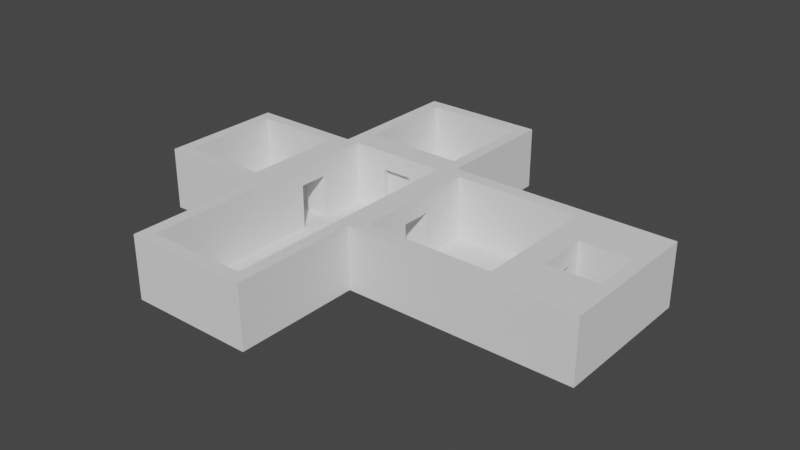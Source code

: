 # Source: level4.blend  (saved by Blender 3.6.11; exported with 4.5.12 LTS)
import bpy
from mathutils import Matrix  # noqa: F401  (used for matrix-valued properties, if any)

bpy.ops.wm.read_factory_settings(use_empty=True)
scene = bpy.context.scene
scene.name = 'Scene'

# ---- collections
col_collection = bpy.data.collections.new('Collection'); scene.collection.children.link(col_collection)
col_elevator_001 = bpy.data.collections.new('elevator.001'); scene.collection.children.link(col_elevator_001)
col_button = bpy.data.collections.new('Button'); scene.collection.children.link(col_button)
col_turnstile = bpy.data.collections.new('turnstile'); scene.collection.children.link(col_turnstile)
col_elevator_002 = bpy.data.collections.new('elevator.002'); scene.collection.children.link(col_elevator_002)
col_button_001 = bpy.data.collections.new('Button.001'); scene.collection.children.link(col_button_001)

# ---- world
world_world = bpy.data.worlds.new('World'); scene.world = world_world
world_world.use_nodes = True; world_world.node_tree.nodes.clear()
_N = world_world.node_tree.nodes; _L = world_world.node_tree.links
n0 = _N.new('ShaderNodeOutputWorld'); n0.name = 'World Output'; n0.location = (300, 300)
n1 = _N.new('ShaderNodeBackground'); n1.name = 'Background'; n1.location = (10, 300)
n1.inputs[0].default_value = (0.05088, 0.05088, 0.05088, 1.0)
_L.new(n1.outputs[0], n0.inputs[0])
n0.is_active_output = True
world_world.color = (0.05088, 0.05088, 0.05088)
world_world.use_sun_shadow = False
world_world.sun_shadow_jitter_overblur = 0.0

# ---- meshes
me_cube_009 = bpy.data.meshes.new('Cube.009')
me_cube_009.from_pydata([(-1.316, -0.5, 0.0), (-1.316, -0.5, 4.0), (-1.316, 0.5, 0.0), (-1.316, 0.5, 4.0), (1.316, -0.5, 0.0), (1.316, -0.5, 4.0), (1.316, 0.5, 0.0), (1.316, 0.5, 4.0)], [], [(0, 1, 3, 2), (2, 3, 7, 6), (6, 7, 5, 4), (4, 5, 1, 0), (2, 6, 4, 0), (7, 3, 1, 5)])
_uv = me_cube_009.uv_layers.new(name='UVMap')
_uv.uv.foreach_set('vector', [0.375, 0.0, 0.625, 0.0, 0.625, 0.25, 0.375, 0.25, 0.375, 0.25, 0.625, 0.25, 0.625, 0.5, 0.375, 0.5, 0.375, 0.5, 0.625, 0.5, 0.625, 0.75, 0.375, 0.75, 0.375, 0.75, 0.625, 0.75, 0.625, 1.0, 0.375, 1.0, 0.125, 0.5, 0.375, 0.5, 0.375, 0.75, 0.125, 0.75, 0.625, 0.5, 0.875, 0.5, 0.875, 0.75, 0.625, 0.75])
me_cube_009.update()
me_plane = bpy.data.meshes.new('Plane')
me_plane.from_pydata([(-4.0, -10.0, 0.0), (4.0, -10.0, 0.0), (-4.0, 10.0, 0.0), (4.0, 10.0, 0.0), (-4.0, 0.0, 0.0), (4.0, 0.0, 0.0), (16.0, 10.0, 0.0), (16.0, 0.0, 0.0), (-13.0, 10.0, 0.0), (-13.0, 0.0, 0.0), (22.0, 10.0, 0.0), (22.0, 0.0, 0.0), (-4.0, 20.0, 0.0), (4.0, 20.0, 0.0)], [], [(4, 5, 3, 2), (0, 1, 5, 4), (3, 5, 7, 6), (4, 2, 8, 9), (6, 7, 11, 10), (2, 3, 13, 12)])
_uv = me_plane.uv_layers.new(name='UVMap')
_uv.uv.foreach_set('vector', [0.0, 0.5, 1.0, 0.5, 1.0, 1.0, 0.0, 1.0, 0.0, 0.0, 1.0, 0.0, 1.0, 0.5, 0.0, 0.5, 1.0, 1.0, 1.0, 0.5, 1.0, 0.5, 1.0, 1.0, 0.0, 0.5, 0.0, 1.0, 0.0, 1.0, 0.0, 0.5, 1.0, 1.0, 1.0, 0.5, 1.0, 0.5, 1.0, 1.0, 0.0, 1.0, 1.0, 1.0, 1.0, 1.0, 0.0, 1.0])
me_plane.update()
me_cube = bpy.data.meshes.new('Cube')
me_cube.from_pydata([(0.0, 0.0, 0.0), (0.0, 0.0, 5.0), (0.0, 10.0, 0.0), (0.0, 10.0, 5.0), (1.0, 0.0, 0.0), (1.0, 0.0, 5.0), (1.0, 10.0, 0.0), (1.0, 10.0, 5.0)], [], [(0, 1, 3, 2), (2, 3, 7, 6), (6, 7, 5, 4), (4, 5, 1, 0), (2, 6, 4, 0), (7, 3, 1, 5)])
_uv = me_cube.uv_layers.new(name='UVMap')
_uv.uv.foreach_set('vector', [0.375, 0.0, 0.625, 0.0, 0.625, 0.25, 0.375, 0.25, 0.375, 0.25, 0.625, 0.25, 0.625, 0.5, 0.375, 0.5, 0.375, 0.5, 0.625, 0.5, 0.625, 0.75, 0.375, 0.75, 0.375, 0.75, 0.625, 0.75, 0.625, 1.0, 0.375, 1.0, 0.125, 0.5, 0.375, 0.5, 0.375, 0.75, 0.125, 0.75, 0.625, 0.5, 0.875, 0.5, 0.875, 0.75, 0.625, 0.75])
me_cube.update()
me_cube_001 = bpy.data.meshes.new('Cube.001')
me_cube_001.from_pydata([(0.0, 0.0, 0.0), (0.0, 0.0, 5.0), (0.0, 10.0, 0.0), (0.0, 10.0, 5.0), (1.0, 0.0, 0.0), (1.0, 0.0, 5.0), (1.0, 10.0, 0.0), (1.0, 10.0, 5.0)], [], [(0, 1, 3, 2), (2, 3, 7, 6), (6, 7, 5, 4), (4, 5, 1, 0), (2, 6, 4, 0), (7, 3, 1, 5)])
_uv = me_cube_001.uv_layers.new(name='UVMap')
_uv.uv.foreach_set('vector', [0.375, 0.0, 0.625, 0.0, 0.625, 0.25, 0.375, 0.25, 0.375, 0.25, 0.625, 0.25, 0.625, 0.5, 0.375, 0.5, 0.375, 0.5, 0.625, 0.5, 0.625, 0.75, 0.375, 0.75, 0.375, 0.75, 0.625, 0.75, 0.625, 1.0, 0.375, 1.0, 0.125, 0.5, 0.375, 0.5, 0.375, 0.75, 0.125, 0.75, 0.625, 0.5, 0.875, 0.5, 0.875, 0.75, 0.625, 0.75])
me_cube_001.update()
me_cube_002 = bpy.data.meshes.new('Cube.002')
me_cube_002.from_pydata([(0.0, 0.0, 0.0), (0.0, 0.0, 5.0), (0.0, 10.0, 0.0), (0.0, 10.0, 5.0), (1.0, 0.0, 0.0), (1.0, 0.0, 5.0), (1.0, 10.0, 0.0), (1.0, 10.0, 5.0)], [], [(0, 1, 3, 2), (2, 3, 7, 6), (6, 7, 5, 4), (4, 5, 1, 0), (2, 6, 4, 0), (7, 3, 1, 5)])
_uv = me_cube_002.uv_layers.new(name='UVMap')
_uv.uv.foreach_set('vector', [0.375, 0.0, 0.625, 0.0, 0.625, 0.25, 0.375, 0.25, 0.375, 0.25, 0.625, 0.25, 0.625, 0.5, 0.375, 0.5, 0.375, 0.5, 0.625, 0.5, 0.625, 0.75, 0.375, 0.75, 0.375, 0.75, 0.625, 0.75, 0.625, 1.0, 0.375, 1.0, 0.125, 0.5, 0.375, 0.5, 0.375, 0.75, 0.125, 0.75, 0.625, 0.5, 0.875, 0.5, 0.875, 0.75, 0.625, 0.75])
me_cube_002.update()
me_cube_003 = bpy.data.meshes.new('Cube.003')
me_cube_003.from_pydata([(0.0, 0.0, 0.0), (0.0, 0.0, 5.0), (1.343e-06, 18.0, 0.0), (1.343e-06, 18.0, 5.0), (1.0, 0.0, 0.0), (1.0, 0.0, 5.0), (1.0, 18.0, 0.0), (1.0, 18.0, 5.0)], [], [(0, 1, 3, 2), (2, 3, 7, 6), (6, 7, 5, 4), (4, 5, 1, 0), (2, 6, 4, 0), (7, 3, 1, 5)])
_uv = me_cube_003.uv_layers.new(name='UVMap')
_uv.uv.foreach_set('vector', [0.375, 0.0, 0.625, 0.0, 0.625, 0.25, 0.375, 0.25, 0.375, 0.25, 0.625, 0.25, 0.625, 0.5, 0.375, 0.5, 0.375, 0.5, 0.625, 0.5, 0.625, 0.75, 0.375, 0.75, 0.375, 0.75, 0.625, 0.75, 0.625, 1.0, 0.375, 1.0, 0.125, 0.5, 0.375, 0.5, 0.375, 0.75, 0.125, 0.75, 0.625, 0.5, 0.875, 0.5, 0.875, 0.75, 0.625, 0.75])
me_cube_003.update()
me_cube_004 = bpy.data.meshes.new('Cube.004')
me_cube_004.from_pydata([(0.0, 0.0, 0.0), (0.0, 0.0, 5.0), (0.0, 10.0, 0.0), (0.0, 10.0, 5.0), (1.0, 0.0, 0.0), (1.0, 0.0, 5.0), (1.0, 10.0, 0.0), (1.0, 10.0, 5.0)], [], [(0, 1, 3, 2), (2, 3, 7, 6), (6, 7, 5, 4), (4, 5, 1, 0), (2, 6, 4, 0), (7, 3, 1, 5)])
_uv = me_cube_004.uv_layers.new(name='UVMap')
_uv.uv.foreach_set('vector', [0.375, 0.0, 0.625, 0.0, 0.625, 0.25, 0.375, 0.25, 0.375, 0.25, 0.625, 0.25, 0.625, 0.5, 0.375, 0.5, 0.375, 0.5, 0.625, 0.5, 0.625, 0.75, 0.375, 0.75, 0.375, 0.75, 0.625, 0.75, 0.625, 1.0, 0.375, 1.0, 0.125, 0.5, 0.375, 0.5, 0.375, 0.75, 0.125, 0.75, 0.625, 0.5, 0.875, 0.5, 0.875, 0.75, 0.625, 0.75])
me_cube_004.update()
me_cube_005 = bpy.data.meshes.new('Cube.005')
me_cube_005.from_pydata([(0.0, 0.0, 0.0), (0.0, 0.0, 5.0), (1.419e-06, 19.0, 0.0), (1.419e-06, 19.0, 5.0), (1.0, 0.0, 0.0), (1.0, 0.0, 5.0), (1.0, 19.0, 0.0), (1.0, 19.0, 5.0)], [], [(0, 1, 3, 2), (2, 3, 7, 6), (6, 7, 5, 4), (4, 5, 1, 0), (2, 6, 4, 0), (7, 3, 1, 5)])
_uv = me_cube_005.uv_layers.new(name='UVMap')
_uv.uv.foreach_set('vector', [0.375, 0.0, 0.625, 0.0, 0.625, 0.25, 0.375, 0.25, 0.375, 0.25, 0.625, 0.25, 0.625, 0.5, 0.375, 0.5, 0.375, 0.5, 0.625, 0.5, 0.625, 0.75, 0.375, 0.75, 0.375, 0.75, 0.625, 0.75, 0.625, 1.0, 0.375, 1.0, 0.125, 0.5, 0.375, 0.5, 0.375, 0.75, 0.125, 0.75, 0.625, 0.5, 0.875, 0.5, 0.875, 0.75, 0.625, 0.75])
me_cube_005.update()
me_cube_006 = bpy.data.meshes.new('Cube.006')
me_cube_006.from_pydata([(0.0, 0.0, 0.0), (0.0, 0.0, 5.0), (0.0, 10.0, 0.0), (0.0, 10.0, 5.0), (1.0, 0.0, 0.0), (1.0, 0.0, 5.0), (1.0, 10.0, 0.0), (1.0, 10.0, 5.0)], [], [(0, 1, 3, 2), (2, 3, 7, 6), (6, 7, 5, 4), (4, 5, 1, 0), (2, 6, 4, 0), (7, 3, 1, 5)])
_uv = me_cube_006.uv_layers.new(name='UVMap')
_uv.uv.foreach_set('vector', [0.375, 0.0, 0.625, 0.0, 0.625, 0.25, 0.375, 0.25, 0.375, 0.25, 0.625, 0.25, 0.625, 0.5, 0.375, 0.5, 0.375, 0.5, 0.625, 0.5, 0.625, 0.75, 0.375, 0.75, 0.375, 0.75, 0.625, 0.75, 0.625, 1.0, 0.375, 1.0, 0.125, 0.5, 0.375, 0.5, 0.375, 0.75, 0.125, 0.75, 0.625, 0.5, 0.875, 0.5, 0.875, 0.75, 0.625, 0.75])
me_cube_006.update()
me_cube_007 = bpy.data.meshes.new('Cube.007')
me_cube_007.from_pydata([(0.0, 0.0, 0.0), (0.0, 0.0, 5.0), (0.0, 10.0, 0.0), (0.0, 10.0, 5.0), (1.0, 0.0, 0.0), (1.0, 0.0, 5.0), (1.0, 10.0, 0.0), (1.0, 10.0, 5.0)], [], [(0, 1, 3, 2), (2, 3, 7, 6), (6, 7, 5, 4), (4, 5, 1, 0), (2, 6, 4, 0), (7, 3, 1, 5)])
_uv = me_cube_007.uv_layers.new(name='UVMap')
_uv.uv.foreach_set('vector', [0.375, 0.0, 0.625, 0.0, 0.625, 0.25, 0.375, 0.25, 0.375, 0.25, 0.625, 0.25, 0.625, 0.5, 0.375, 0.5, 0.375, 0.5, 0.625, 0.5, 0.625, 0.75, 0.375, 0.75, 0.375, 0.75, 0.625, 0.75, 0.625, 1.0, 0.375, 1.0, 0.125, 0.5, 0.375, 0.5, 0.375, 0.75, 0.125, 0.75, 0.625, 0.5, 0.875, 0.5, 0.875, 0.75, 0.625, 0.75])
me_cube_007.update()
me_cube_008 = bpy.data.meshes.new('Cube.008')
me_cube_008.from_pydata([(0.0, 0.0, 0.0), (0.0, 0.0, 5.0), (0.0, 8.0, 0.0), (0.0, 8.0, 5.0), (1.0, 0.0, 0.0), (1.0, 0.0, 5.0), (1.0, 8.0, 0.0), (1.0, 8.0, 5.0)], [], [(0, 1, 3, 2), (2, 3, 7, 6), (6, 7, 5, 4), (4, 5, 1, 0), (2, 6, 4, 0), (7, 3, 1, 5)])
_uv = me_cube_008.uv_layers.new(name='UVMap')
_uv.uv.foreach_set('vector', [0.375, 0.0, 0.625, 0.0, 0.625, 0.25, 0.375, 0.25, 0.375, 0.25, 0.625, 0.25, 0.625, 0.5, 0.375, 0.5, 0.375, 0.5, 0.625, 0.5, 0.625, 0.75, 0.375, 0.75, 0.375, 0.75, 0.625, 0.75, 0.625, 1.0, 0.375, 1.0, 0.125, 0.5, 0.375, 0.5, 0.375, 0.75, 0.125, 0.75, 0.625, 0.5, 0.875, 0.5, 0.875, 0.75, 0.625, 0.75])
me_cube_008.update()
me_cube_010 = bpy.data.meshes.new('Cube.010')
me_cube_010.from_pydata([(0.0, 0.0, 0.0), (0.0, 0.0, 5.0), (0.0, 2.0, 0.0), (0.0, 2.0, 5.0), (2.0, 0.0, 0.0), (2.0, 0.0, 5.0), (2.0, 2.0, 0.0), (2.0, 2.0, 5.0)], [], [(0, 1, 3, 2), (2, 3, 7, 6), (6, 7, 5, 4), (4, 5, 1, 0), (2, 6, 4, 0), (7, 3, 1, 5)])
_uv = me_cube_010.uv_layers.new(name='UVMap')
_uv.uv.foreach_set('vector', [0.375, 0.0, 0.625, 0.0, 0.625, 0.25, 0.375, 0.25, 0.375, 0.25, 0.625, 0.25, 0.625, 0.5, 0.375, 0.5, 0.375, 0.5, 0.625, 0.5, 0.625, 0.75, 0.375, 0.75, 0.375, 0.75, 0.625, 0.75, 0.625, 1.0, 0.375, 1.0, 0.125, 0.5, 0.375, 0.5, 0.375, 0.75, 0.125, 0.75, 0.625, 0.5, 0.875, 0.5, 0.875, 0.75, 0.625, 0.75])
me_cube_010.update()
me_cube_011 = bpy.data.meshes.new('Cube.011')
me_cube_011.from_pydata([(0.0, 0.0, 0.0), (0.0, 0.0, 5.0), (0.0, 2.0, 0.0), (0.0, 2.0, 5.0), (2.0, 0.0, 0.0), (2.0, 0.0, 5.0), (2.0, 2.0, 0.0), (2.0, 2.0, 5.0)], [], [(0, 1, 3, 2), (2, 3, 7, 6), (6, 7, 5, 4), (4, 5, 1, 0), (2, 6, 4, 0), (7, 3, 1, 5)])
_uv = me_cube_011.uv_layers.new(name='UVMap')
_uv.uv.foreach_set('vector', [0.375, 0.0, 0.625, 0.0, 0.625, 0.25, 0.375, 0.25, 0.375, 0.25, 0.625, 0.25, 0.625, 0.5, 0.375, 0.5, 0.375, 0.5, 0.625, 0.5, 0.625, 0.75, 0.375, 0.75, 0.375, 0.75, 0.625, 0.75, 0.625, 1.0, 0.375, 1.0, 0.125, 0.5, 0.375, 0.5, 0.375, 0.75, 0.125, 0.75, 0.625, 0.5, 0.875, 0.5, 0.875, 0.75, 0.625, 0.75])
me_cube_011.update()
me_cube_012 = bpy.data.meshes.new('Cube.012')
me_cube_012.from_pydata([(0.0, 0.0, 0.0), (0.0, 0.0, 3.5), (0.0, 0.8, 0.0), (0.0, 0.8, 3.5), (2.0, 0.0, 0.0), (2.0, 0.0, 3.5), (2.0, 0.8, 0.0), (2.0, 0.8, 3.5), (0.0, 0.0, 4.0), (0.0, 0.8, 4.0), (2.0, 0.8, 4.0), (2.0, 0.0, 4.0), (0.0, 3.2, 3.5), (2.0, 3.2, 3.5), (0.0, 3.2, 4.0), (2.0, 3.2, 4.0), (0.0, 4.0, 3.5), (2.0, 4.0, 3.5), (0.0, 4.0, 4.0), (2.0, 4.0, 4.0), (0.0, 3.2, 0.0), (2.0, 3.2, 0.0), (0.0, 4.0, 0.0), (2.0, 4.0, 0.0)], [], [(0, 1, 3, 2), (2, 3, 7, 6), (6, 7, 5, 4), (4, 5, 1, 0), (2, 6, 4, 0), (7, 3, 12, 13), (10, 9, 8, 11), (5, 7, 10, 11), (3, 1, 8, 9), (1, 5, 11, 8), (15, 13, 17, 19), (3, 9, 14, 12), (10, 7, 13, 15), (9, 10, 15, 14), (17, 16, 18, 19), (14, 15, 19, 18), (12, 14, 18, 16), (17, 13, 21, 23), (21, 20, 22, 23), (16, 17, 23, 22), (12, 16, 22, 20), (13, 12, 20, 21)])
_uv = me_cube_012.uv_layers.new(name='UVMap')
_uv.uv.foreach_set('vector', [0.375, 0.0, 0.625, 0.0, 0.625, 0.25, 0.375, 0.25, 0.375, 0.25, 0.625, 0.25, 0.625, 0.5, 0.375, 0.5, 0.375, 0.5, 0.625, 0.5, 0.625, 0.75, 0.375, 0.75, 0.375, 0.75, 0.625, 0.75, 0.625, 1.0, 0.375, 1.0, 0.125, 0.5, 0.375, 0.5, 0.375, 0.75, 0.125, 0.75, 0.625, 0.5, 0.625, 0.25, 0.625, 0.25, 0.625, 0.5, 0.625, 0.5, 0.875, 0.5, 0.875, 0.75, 0.625, 0.75, 0.625, 0.75, 0.625, 0.5, 0.625, 0.5, 0.625, 0.75, 0.625, 0.25, 0.625, 0.0, 0.625, 0.0, 0.625, 0.25, 0.625, 1.0, 0.625, 0.75, 0.625, 0.75, 0.625, 1.0, 0.625, 0.5, 0.625, 0.5, 0.625, 0.5, 0.625, 0.5, 0.625, 0.25, 0.625, 0.25, 0.625, 0.25, 0.625, 0.25, 0.625, 0.5, 0.625, 0.5, 0.625, 0.5, 0.625, 0.5, 0.875, 0.5, 0.625, 0.5, 0.625, 0.5, 0.875, 0.5, 0.625, 0.5, 0.625, 0.25, 0.625, 0.25, 0.625, 0.5, 0.875, 0.5, 0.625, 0.5, 0.625, 0.5, 0.875, 0.5, 0.625, 0.25, 0.625, 0.25, 0.625, 0.25, 0.625, 0.25, 0.625, 0.5, 0.625, 0.5, 0.625, 0.5, 0.625, 0.5, 0.625, 0.5, 0.625, 0.25, 0.625, 0.25, 0.625, 0.5, 0.625, 0.25, 0.625, 0.5, 0.625, 0.5, 0.625, 0.25, 0.625, 0.25, 0.625, 0.25, 0.625, 0.25, 0.625, 0.25, 0.625, 0.5, 0.625, 0.25, 0.625, 0.25, 0.625, 0.5])
me_cube_012.update()
me_cube_013 = bpy.data.meshes.new('Cube.013')
me_cube_013.from_pydata([(0.0, 0.0, 0.0), (0.0, 0.0, 1.0), (0.0, 4.0, 0.0), (0.0, 4.0, 1.0), (2.0, 0.0, 0.0), (2.0, 0.0, 1.0), (2.0, 4.0, 0.0), (2.0, 4.0, 1.0)], [], [(0, 1, 3, 2), (2, 3, 7, 6), (6, 7, 5, 4), (4, 5, 1, 0), (2, 6, 4, 0), (7, 3, 1, 5)])
_uv = me_cube_013.uv_layers.new(name='UVMap')
_uv.uv.foreach_set('vector', [0.375, 0.0, 0.625, 0.0, 0.625, 0.25, 0.375, 0.25, 0.375, 0.25, 0.625, 0.25, 0.625, 0.5, 0.375, 0.5, 0.375, 0.5, 0.625, 0.5, 0.625, 0.75, 0.375, 0.75, 0.375, 0.75, 0.625, 0.75, 0.625, 1.0, 0.375, 1.0, 0.125, 0.5, 0.375, 0.5, 0.375, 0.75, 0.125, 0.75, 0.625, 0.5, 0.875, 0.5, 0.875, 0.75, 0.625, 0.75])
me_cube_013.update()
me_cube_014 = bpy.data.meshes.new('Cube.014')
me_cube_014.from_pydata([(0.0, 0.0, 0.0), (0.0, 0.0, 3.5), (0.0, 0.8, 0.0), (0.0, 0.8, 3.5), (2.0, 0.0, 0.0), (2.0, 0.0, 3.5), (2.0, 0.8, 0.0), (2.0, 0.8, 3.5), (0.0, 0.0, 4.0), (0.0, 0.8, 4.0), (2.0, 0.8, 4.0), (2.0, 0.0, 4.0), (0.0, 3.2, 3.5), (2.0, 3.2, 3.5), (0.0, 3.2, 4.0), (2.0, 3.2, 4.0), (0.0, 4.0, 3.5), (2.0, 4.0, 3.5), (0.0, 4.0, 4.0), (2.0, 4.0, 4.0), (0.0, 3.2, 0.0), (2.0, 3.2, 0.0), (0.0, 4.0, 0.0), (2.0, 4.0, 0.0)], [], [(0, 1, 3, 2), (2, 3, 7, 6), (6, 7, 5, 4), (4, 5, 1, 0), (2, 6, 4, 0), (7, 3, 12, 13), (10, 9, 8, 11), (5, 7, 10, 11), (3, 1, 8, 9), (1, 5, 11, 8), (15, 13, 17, 19), (3, 9, 14, 12), (10, 7, 13, 15), (9, 10, 15, 14), (17, 16, 18, 19), (14, 15, 19, 18), (12, 14, 18, 16), (17, 13, 21, 23), (21, 20, 22, 23), (16, 17, 23, 22), (12, 16, 22, 20), (13, 12, 20, 21)])
_uv = me_cube_014.uv_layers.new(name='UVMap')
_uv.uv.foreach_set('vector', [0.375, 0.0, 0.625, 0.0, 0.625, 0.25, 0.375, 0.25, 0.375, 0.25, 0.625, 0.25, 0.625, 0.5, 0.375, 0.5, 0.375, 0.5, 0.625, 0.5, 0.625, 0.75, 0.375, 0.75, 0.375, 0.75, 0.625, 0.75, 0.625, 1.0, 0.375, 1.0, 0.125, 0.5, 0.375, 0.5, 0.375, 0.75, 0.125, 0.75, 0.625, 0.5, 0.625, 0.25, 0.625, 0.25, 0.625, 0.5, 0.625, 0.5, 0.875, 0.5, 0.875, 0.75, 0.625, 0.75, 0.625, 0.75, 0.625, 0.5, 0.625, 0.5, 0.625, 0.75, 0.625, 0.25, 0.625, 0.0, 0.625, 0.0, 0.625, 0.25, 0.625, 1.0, 0.625, 0.75, 0.625, 0.75, 0.625, 1.0, 0.625, 0.5, 0.625, 0.5, 0.625, 0.5, 0.625, 0.5, 0.625, 0.25, 0.625, 0.25, 0.625, 0.25, 0.625, 0.25, 0.625, 0.5, 0.625, 0.5, 0.625, 0.5, 0.625, 0.5, 0.875, 0.5, 0.625, 0.5, 0.625, 0.5, 0.875, 0.5, 0.625, 0.5, 0.625, 0.25, 0.625, 0.25, 0.625, 0.5, 0.875, 0.5, 0.625, 0.5, 0.625, 0.5, 0.875, 0.5, 0.625, 0.25, 0.625, 0.25, 0.625, 0.25, 0.625, 0.25, 0.625, 0.5, 0.625, 0.5, 0.625, 0.5, 0.625, 0.5, 0.625, 0.5, 0.625, 0.25, 0.625, 0.25, 0.625, 0.5, 0.625, 0.25, 0.625, 0.5, 0.625, 0.5, 0.625, 0.25, 0.625, 0.25, 0.625, 0.25, 0.625, 0.25, 0.625, 0.25, 0.625, 0.5, 0.625, 0.25, 0.625, 0.25, 0.625, 0.5])
me_cube_014.update()
me_cube_015 = bpy.data.meshes.new('Cube.015')
me_cube_015.from_pydata([(0.0, -1.0, 0.0), (0.0, -1.0, 5.0), (0.0, 2.0, 0.0), (0.0, 2.0, 5.0), (2.0, -1.0, 0.0), (2.0, -1.0, 5.0), (2.0, 2.0, 0.0), (2.0, 2.0, 5.0)], [], [(0, 1, 3, 2), (2, 3, 7, 6), (6, 7, 5, 4), (4, 5, 1, 0), (2, 6, 4, 0), (7, 3, 1, 5)])
_uv = me_cube_015.uv_layers.new(name='UVMap')
_uv.uv.foreach_set('vector', [0.375, 0.0, 0.625, 0.0, 0.625, 0.25, 0.375, 0.25, 0.375, 0.25, 0.625, 0.25, 0.625, 0.5, 0.375, 0.5, 0.375, 0.5, 0.625, 0.5, 0.625, 0.75, 0.375, 0.75, 0.375, 0.75, 0.625, 0.75, 0.625, 1.0, 0.375, 1.0, 0.125, 0.5, 0.375, 0.5, 0.375, 0.75, 0.125, 0.75, 0.625, 0.5, 0.875, 0.5, 0.875, 0.75, 0.625, 0.75])
me_cube_015.update()
me_cube_016 = bpy.data.meshes.new('Cube.016')
me_cube_016.from_pydata([(0.0, 0.0, 0.0), (0.0, 0.0, 5.0), (0.0, 3.0, 0.0), (0.0, 3.0, 5.0), (2.0, 0.0, 0.0), (2.0, 0.0, 5.0), (2.0, 3.0, 0.0), (2.0, 3.0, 5.0)], [], [(0, 1, 3, 2), (2, 3, 7, 6), (6, 7, 5, 4), (4, 5, 1, 0), (2, 6, 4, 0), (7, 3, 1, 5)])
_uv = me_cube_016.uv_layers.new(name='UVMap')
_uv.uv.foreach_set('vector', [0.375, 0.0, 0.625, 0.0, 0.625, 0.25, 0.375, 0.25, 0.375, 0.25, 0.625, 0.25, 0.625, 0.5, 0.375, 0.5, 0.375, 0.5, 0.625, 0.5, 0.625, 0.75, 0.375, 0.75, 0.375, 0.75, 0.625, 0.75, 0.625, 1.0, 0.375, 1.0, 0.125, 0.5, 0.375, 0.5, 0.375, 0.75, 0.125, 0.75, 0.625, 0.5, 0.875, 0.5, 0.875, 0.75, 0.625, 0.75])
me_cube_016.update()
me_cube_017 = bpy.data.meshes.new('Cube.017')
me_cube_017.from_pydata([(0.0, 0.0, 0.0), (0.0, 0.0, 1.0), (0.0, 4.0, 0.0), (0.0, 4.0, 1.0), (2.0, 0.0, 0.0), (2.0, 0.0, 1.0), (2.0, 4.0, 0.0), (2.0, 4.0, 1.0)], [], [(0, 1, 3, 2), (2, 3, 7, 6), (6, 7, 5, 4), (4, 5, 1, 0), (2, 6, 4, 0), (7, 3, 1, 5)])
_uv = me_cube_017.uv_layers.new(name='UVMap')
_uv.uv.foreach_set('vector', [0.375, 0.0, 0.625, 0.0, 0.625, 0.25, 0.375, 0.25, 0.375, 0.25, 0.625, 0.25, 0.625, 0.5, 0.375, 0.5, 0.375, 0.5, 0.625, 0.5, 0.625, 0.75, 0.375, 0.75, 0.375, 0.75, 0.625, 0.75, 0.625, 1.0, 0.375, 1.0, 0.125, 0.5, 0.375, 0.5, 0.375, 0.75, 0.125, 0.75, 0.625, 0.5, 0.875, 0.5, 0.875, 0.75, 0.625, 0.75])
me_cube_017.update()
me_cube_018 = bpy.data.meshes.new('Cube.018')
me_cube_018.from_pydata([(0.0, -1.0, 0.0), (0.0, -1.0, 5.0), (0.0, 2.0, 0.0), (0.0, 2.0, 5.0), (2.0, -1.0, 0.0), (2.0, -1.0, 5.0), (2.0, 2.0, 0.0), (2.0, 2.0, 5.0)], [], [(0, 1, 3, 2), (2, 3, 7, 6), (6, 7, 5, 4), (4, 5, 1, 0), (2, 6, 4, 0), (7, 3, 1, 5)])
_uv = me_cube_018.uv_layers.new(name='UVMap')
_uv.uv.foreach_set('vector', [0.375, 0.0, 0.625, 0.0, 0.625, 0.25, 0.375, 0.25, 0.375, 0.25, 0.625, 0.25, 0.625, 0.5, 0.375, 0.5, 0.375, 0.5, 0.625, 0.5, 0.625, 0.75, 0.375, 0.75, 0.375, 0.75, 0.625, 0.75, 0.625, 1.0, 0.375, 1.0, 0.125, 0.5, 0.375, 0.5, 0.375, 0.75, 0.125, 0.75, 0.625, 0.5, 0.875, 0.5, 0.875, 0.75, 0.625, 0.75])
me_cube_018.update()
me_cube_019 = bpy.data.meshes.new('Cube.019')
me_cube_019.from_pydata([(0.0, 0.0, 0.0), (0.0, 0.0, 5.0), (0.0, 3.0, 0.0), (0.0, 3.0, 5.0), (2.0, 0.0, 0.0), (2.0, 0.0, 5.0), (2.0, 3.0, 0.0), (2.0, 3.0, 5.0)], [], [(0, 1, 3, 2), (2, 3, 7, 6), (6, 7, 5, 4), (4, 5, 1, 0), (2, 6, 4, 0), (7, 3, 1, 5)])
_uv = me_cube_019.uv_layers.new(name='UVMap')
_uv.uv.foreach_set('vector', [0.375, 0.0, 0.625, 0.0, 0.625, 0.25, 0.375, 0.25, 0.375, 0.25, 0.625, 0.25, 0.625, 0.5, 0.375, 0.5, 0.375, 0.5, 0.625, 0.5, 0.625, 0.75, 0.375, 0.75, 0.375, 0.75, 0.625, 0.75, 0.625, 1.0, 0.375, 1.0, 0.125, 0.5, 0.375, 0.5, 0.375, 0.75, 0.125, 0.75, 0.625, 0.5, 0.875, 0.5, 0.875, 0.75, 0.625, 0.75])
me_cube_019.update()
me_cube_020 = bpy.data.meshes.new('Cube.020')
me_cube_020.from_pydata([(0.0, 0.0, 0.0), (0.0, 0.0, 3.5), (0.0, 0.8, 0.0), (0.0, 0.8, 3.5), (2.0, 0.0, 0.0), (2.0, 0.0, 3.5), (2.0, 0.8, 0.0), (2.0, 0.8, 3.5), (0.0, 0.0, 4.0), (0.0, 0.8, 4.0), (2.0, 0.8, 4.0), (2.0, 0.0, 4.0), (0.0, 3.2, 3.5), (2.0, 3.2, 3.5), (0.0, 3.2, 4.0), (2.0, 3.2, 4.0), (0.0, 4.0, 3.5), (2.0, 4.0, 3.5), (0.0, 4.0, 4.0), (2.0, 4.0, 4.0), (0.0, 3.2, 0.0), (2.0, 3.2, 0.0), (0.0, 4.0, 0.0), (2.0, 4.0, 0.0)], [], [(0, 1, 3, 2), (2, 3, 7, 6), (6, 7, 5, 4), (4, 5, 1, 0), (2, 6, 4, 0), (7, 3, 12, 13), (10, 9, 8, 11), (5, 7, 10, 11), (3, 1, 8, 9), (1, 5, 11, 8), (15, 13, 17, 19), (3, 9, 14, 12), (10, 7, 13, 15), (9, 10, 15, 14), (17, 16, 18, 19), (14, 15, 19, 18), (12, 14, 18, 16), (17, 13, 21, 23), (21, 20, 22, 23), (16, 17, 23, 22), (12, 16, 22, 20), (13, 12, 20, 21)])
_uv = me_cube_020.uv_layers.new(name='UVMap')
_uv.uv.foreach_set('vector', [0.375, 0.0, 0.625, 0.0, 0.625, 0.25, 0.375, 0.25, 0.375, 0.25, 0.625, 0.25, 0.625, 0.5, 0.375, 0.5, 0.375, 0.5, 0.625, 0.5, 0.625, 0.75, 0.375, 0.75, 0.375, 0.75, 0.625, 0.75, 0.625, 1.0, 0.375, 1.0, 0.125, 0.5, 0.375, 0.5, 0.375, 0.75, 0.125, 0.75, 0.625, 0.5, 0.625, 0.25, 0.625, 0.25, 0.625, 0.5, 0.625, 0.5, 0.875, 0.5, 0.875, 0.75, 0.625, 0.75, 0.625, 0.75, 0.625, 0.5, 0.625, 0.5, 0.625, 0.75, 0.625, 0.25, 0.625, 0.0, 0.625, 0.0, 0.625, 0.25, 0.625, 1.0, 0.625, 0.75, 0.625, 0.75, 0.625, 1.0, 0.625, 0.5, 0.625, 0.5, 0.625, 0.5, 0.625, 0.5, 0.625, 0.25, 0.625, 0.25, 0.625, 0.25, 0.625, 0.25, 0.625, 0.5, 0.625, 0.5, 0.625, 0.5, 0.625, 0.5, 0.875, 0.5, 0.625, 0.5, 0.625, 0.5, 0.875, 0.5, 0.625, 0.5, 0.625, 0.25, 0.625, 0.25, 0.625, 0.5, 0.875, 0.5, 0.625, 0.5, 0.625, 0.5, 0.875, 0.5, 0.625, 0.25, 0.625, 0.25, 0.625, 0.25, 0.625, 0.25, 0.625, 0.5, 0.625, 0.5, 0.625, 0.5, 0.625, 0.5, 0.625, 0.5, 0.625, 0.25, 0.625, 0.25, 0.625, 0.5, 0.625, 0.25, 0.625, 0.5, 0.625, 0.5, 0.625, 0.25, 0.625, 0.25, 0.625, 0.25, 0.625, 0.25, 0.625, 0.25, 0.625, 0.5, 0.625, 0.25, 0.625, 0.25, 0.625, 0.5])
me_cube_020.update()
me_cube_021 = bpy.data.meshes.new('Cube.021')
me_cube_021.from_pydata([(0.0, 0.0, 0.0), (0.0, 0.0, 1.0), (0.0, 4.0, 0.0), (0.0, 4.0, 1.0), (2.0, 0.0, 0.0), (2.0, 0.0, 1.0), (2.0, 4.0, 0.0), (2.0, 4.0, 1.0)], [], [(0, 1, 3, 2), (2, 3, 7, 6), (6, 7, 5, 4), (4, 5, 1, 0), (2, 6, 4, 0), (7, 3, 1, 5)])
_uv = me_cube_021.uv_layers.new(name='UVMap')
_uv.uv.foreach_set('vector', [0.375, 0.0, 0.625, 0.0, 0.625, 0.25, 0.375, 0.25, 0.375, 0.25, 0.625, 0.25, 0.625, 0.5, 0.375, 0.5, 0.375, 0.5, 0.625, 0.5, 0.625, 0.75, 0.375, 0.75, 0.375, 0.75, 0.625, 0.75, 0.625, 1.0, 0.375, 1.0, 0.125, 0.5, 0.375, 0.5, 0.375, 0.75, 0.125, 0.75, 0.625, 0.5, 0.875, 0.5, 0.875, 0.75, 0.625, 0.75])
me_cube_021.update()
me_cube_022 = bpy.data.meshes.new('Cube.022')
me_cube_022.from_pydata([(0.0, -1.0, 0.0), (0.0, -1.0, 5.0), (0.0, 2.0, 0.0), (0.0, 2.0, 5.0), (4.0, -1.0, 0.0), (4.0, -1.0, 5.0), (4.0, 2.0, 0.0), (4.0, 2.0, 5.0)], [], [(0, 1, 3, 2), (2, 3, 7, 6), (6, 7, 5, 4), (4, 5, 1, 0), (2, 6, 4, 0), (7, 3, 1, 5)])
_uv = me_cube_022.uv_layers.new(name='UVMap')
_uv.uv.foreach_set('vector', [0.375, 0.0, 0.625, 0.0, 0.625, 0.25, 0.375, 0.25, 0.375, 0.25, 0.625, 0.25, 0.625, 0.5, 0.375, 0.5, 0.375, 0.5, 0.625, 0.5, 0.625, 0.75, 0.375, 0.75, 0.375, 0.75, 0.625, 0.75, 0.625, 1.0, 0.375, 1.0, 0.125, 0.5, 0.375, 0.5, 0.375, 0.75, 0.125, 0.75, 0.625, 0.5, 0.875, 0.5, 0.875, 0.75, 0.625, 0.75])
me_cube_022.update()
me_cube_023 = bpy.data.meshes.new('Cube.023')
me_cube_023.from_pydata([(0.0, 0.0, 0.0), (0.0, 0.0, 5.0), (0.0, 3.0, 0.0), (0.0, 3.0, 5.0), (4.0, 0.0, 0.0), (4.0, 0.0, 5.0), (4.0, 3.0, 0.0), (4.0, 3.0, 5.0)], [], [(0, 1, 3, 2), (2, 3, 7, 6), (6, 7, 5, 4), (4, 5, 1, 0), (2, 6, 4, 0), (7, 3, 1, 5)])
_uv = me_cube_023.uv_layers.new(name='UVMap')
_uv.uv.foreach_set('vector', [0.375, 0.0, 0.625, 0.0, 0.625, 0.25, 0.375, 0.25, 0.375, 0.25, 0.625, 0.25, 0.625, 0.5, 0.375, 0.5, 0.375, 0.5, 0.625, 0.5, 0.625, 0.75, 0.375, 0.75, 0.375, 0.75, 0.625, 0.75, 0.625, 1.0, 0.375, 1.0, 0.125, 0.5, 0.375, 0.5, 0.375, 0.75, 0.125, 0.75, 0.625, 0.5, 0.875, 0.5, 0.875, 0.75, 0.625, 0.75])
me_cube_023.update()
me_cube_024 = bpy.data.meshes.new('Cube.024')
me_cube_024.from_pydata([(0.0, 0.0, 0.0), (0.0, 0.0, 5.0), (0.0, 10.0, 0.0), (0.0, 10.0, 5.0), (1.0, 0.0, 0.0), (1.0, 0.0, 5.0), (1.0, 10.0, 0.0), (1.0, 10.0, 5.0)], [], [(0, 1, 3, 2), (2, 3, 7, 6), (6, 7, 5, 4), (4, 5, 1, 0), (2, 6, 4, 0), (7, 3, 1, 5)])
_uv = me_cube_024.uv_layers.new(name='UVMap')
_uv.uv.foreach_set('vector', [0.375, 0.0, 0.625, 0.0, 0.625, 0.25, 0.375, 0.25, 0.375, 0.25, 0.625, 0.25, 0.625, 0.5, 0.375, 0.5, 0.375, 0.5, 0.625, 0.5, 0.625, 0.75, 0.375, 0.75, 0.375, 0.75, 0.625, 0.75, 0.625, 1.0, 0.375, 1.0, 0.125, 0.5, 0.375, 0.5, 0.375, 0.75, 0.125, 0.75, 0.625, 0.5, 0.875, 0.5, 0.875, 0.75, 0.625, 0.75])
me_cube_024.update()
me_cube_025 = bpy.data.meshes.new('Cube.025')
me_cube_025.from_pydata([(0.0, 0.0, 0.0), (0.0, 0.0, 5.0), (0.0, 9.0, 0.0), (0.0, 9.0, 5.0), (1.0, 0.0, 0.0), (1.0, 0.0, 5.0), (1.0, 9.0, 0.0), (1.0, 9.0, 5.0)], [], [(0, 1, 3, 2), (2, 3, 7, 6), (6, 7, 5, 4), (4, 5, 1, 0), (2, 6, 4, 0), (7, 3, 1, 5)])
_uv = me_cube_025.uv_layers.new(name='UVMap')
_uv.uv.foreach_set('vector', [0.375, 0.0, 0.625, 0.0, 0.625, 0.25, 0.375, 0.25, 0.375, 0.25, 0.625, 0.25, 0.625, 0.5, 0.375, 0.5, 0.375, 0.5, 0.625, 0.5, 0.625, 0.75, 0.375, 0.75, 0.375, 0.75, 0.625, 0.75, 0.625, 1.0, 0.375, 1.0, 0.125, 0.5, 0.375, 0.5, 0.375, 0.75, 0.125, 0.75, 0.625, 0.5, 0.875, 0.5, 0.875, 0.75, 0.625, 0.75])
me_cube_025.update()
me_cube_026 = bpy.data.meshes.new('Cube.026')
me_cube_026.from_pydata([(0.0, 0.0, 0.0), (0.0, 0.0, 5.0), (0.0, 10.0, 0.0), (0.0, 10.0, 5.0), (1.0, 0.0, 0.0), (1.0, 0.0, 5.0), (1.0, 10.0, 0.0), (1.0, 10.0, 5.0)], [], [(0, 1, 3, 2), (2, 3, 7, 6), (6, 7, 5, 4), (4, 5, 1, 0), (2, 6, 4, 0), (7, 3, 1, 5)])
_uv = me_cube_026.uv_layers.new(name='UVMap')
_uv.uv.foreach_set('vector', [0.375, 0.0, 0.625, 0.0, 0.625, 0.25, 0.375, 0.25, 0.375, 0.25, 0.625, 0.25, 0.625, 0.5, 0.375, 0.5, 0.375, 0.5, 0.625, 0.5, 0.625, 0.75, 0.375, 0.75, 0.375, 0.75, 0.625, 0.75, 0.625, 1.0, 0.375, 1.0, 0.125, 0.5, 0.375, 0.5, 0.375, 0.75, 0.125, 0.75, 0.625, 0.5, 0.875, 0.5, 0.875, 0.75, 0.625, 0.75])
me_cube_026.update()
me_cube_027 = bpy.data.meshes.new('Cube.027')
me_cube_027.from_pydata([(0.0, 0.0, 0.0), (0.0, 0.0, 5.0), (0.0, 2.0, 0.0), (0.0, 2.0, 5.0), (2.0, 0.0, 0.0), (2.0, 0.0, 5.0), (2.0, 2.0, 0.0), (2.0, 2.0, 5.0)], [], [(0, 1, 3, 2), (2, 3, 7, 6), (6, 7, 5, 4), (4, 5, 1, 0), (2, 6, 4, 0), (7, 3, 1, 5)])
_uv = me_cube_027.uv_layers.new(name='UVMap')
_uv.uv.foreach_set('vector', [0.375, 0.0, 0.625, 0.0, 0.625, 0.25, 0.375, 0.25, 0.375, 0.25, 0.625, 0.25, 0.625, 0.5, 0.375, 0.5, 0.375, 0.5, 0.625, 0.5, 0.625, 0.75, 0.375, 0.75, 0.375, 0.75, 0.625, 0.75, 0.625, 1.0, 0.375, 1.0, 0.125, 0.5, 0.375, 0.5, 0.375, 0.75, 0.125, 0.75, 0.625, 0.5, 0.875, 0.5, 0.875, 0.75, 0.625, 0.75])
me_cube_027.update()
me_cube_028 = bpy.data.meshes.new('Cube.028')
me_cube_028.from_pydata([(0.0, 0.0, 0.0), (0.0, 0.0, 5.0), (0.0, 2.0, 0.0), (0.0, 2.0, 5.0), (2.0, 0.0, 0.0), (2.0, 0.0, 5.0), (2.0, 2.0, 0.0), (2.0, 2.0, 5.0)], [], [(0, 1, 3, 2), (2, 3, 7, 6), (6, 7, 5, 4), (4, 5, 1, 0), (2, 6, 4, 0), (7, 3, 1, 5)])
_uv = me_cube_028.uv_layers.new(name='UVMap')
_uv.uv.foreach_set('vector', [0.375, 0.0, 0.625, 0.0, 0.625, 0.25, 0.375, 0.25, 0.375, 0.25, 0.625, 0.25, 0.625, 0.5, 0.375, 0.5, 0.375, 0.5, 0.625, 0.5, 0.625, 0.75, 0.375, 0.75, 0.375, 0.75, 0.625, 0.75, 0.625, 1.0, 0.375, 1.0, 0.125, 0.5, 0.375, 0.5, 0.375, 0.75, 0.125, 0.75, 0.625, 0.5, 0.875, 0.5, 0.875, 0.75, 0.625, 0.75])
me_cube_028.update()
me_cube_029 = bpy.data.meshes.new('Cube.029')
me_cube_029.from_pydata([(0.0, 0.0, 0.0), (0.0, 0.0, 3.5), (0.0, 0.8, 0.0), (0.0, 0.8, 3.5), (2.0, 0.0, 0.0), (2.0, 0.0, 3.5), (2.0, 0.8, 0.0), (2.0, 0.8, 3.5), (0.0, 0.0, 4.0), (0.0, 0.8, 4.0), (2.0, 0.8, 4.0), (2.0, 0.0, 4.0), (0.0, 3.2, 3.5), (2.0, 3.2, 3.5), (0.0, 3.2, 4.0), (2.0, 3.2, 4.0), (0.0, 4.0, 3.5), (2.0, 4.0, 3.5), (0.0, 4.0, 4.0), (2.0, 4.0, 4.0), (0.0, 3.2, 0.0), (2.0, 3.2, 0.0), (0.0, 4.0, 0.0), (2.0, 4.0, 0.0)], [], [(0, 1, 3, 2), (2, 3, 7, 6), (6, 7, 5, 4), (4, 5, 1, 0), (2, 6, 4, 0), (7, 3, 12, 13), (10, 9, 8, 11), (5, 7, 10, 11), (3, 1, 8, 9), (1, 5, 11, 8), (15, 13, 17, 19), (3, 9, 14, 12), (10, 7, 13, 15), (9, 10, 15, 14), (17, 16, 18, 19), (14, 15, 19, 18), (12, 14, 18, 16), (17, 13, 21, 23), (21, 20, 22, 23), (16, 17, 23, 22), (12, 16, 22, 20), (13, 12, 20, 21)])
_uv = me_cube_029.uv_layers.new(name='UVMap')
_uv.uv.foreach_set('vector', [0.375, 0.0, 0.625, 0.0, 0.625, 0.25, 0.375, 0.25, 0.375, 0.25, 0.625, 0.25, 0.625, 0.5, 0.375, 0.5, 0.375, 0.5, 0.625, 0.5, 0.625, 0.75, 0.375, 0.75, 0.375, 0.75, 0.625, 0.75, 0.625, 1.0, 0.375, 1.0, 0.125, 0.5, 0.375, 0.5, 0.375, 0.75, 0.125, 0.75, 0.625, 0.5, 0.625, 0.25, 0.625, 0.25, 0.625, 0.5, 0.625, 0.5, 0.875, 0.5, 0.875, 0.75, 0.625, 0.75, 0.625, 0.75, 0.625, 0.5, 0.625, 0.5, 0.625, 0.75, 0.625, 0.25, 0.625, 0.0, 0.625, 0.0, 0.625, 0.25, 0.625, 1.0, 0.625, 0.75, 0.625, 0.75, 0.625, 1.0, 0.625, 0.5, 0.625, 0.5, 0.625, 0.5, 0.625, 0.5, 0.625, 0.25, 0.625, 0.25, 0.625, 0.25, 0.625, 0.25, 0.625, 0.5, 0.625, 0.5, 0.625, 0.5, 0.625, 0.5, 0.875, 0.5, 0.625, 0.5, 0.625, 0.5, 0.875, 0.5, 0.625, 0.5, 0.625, 0.25, 0.625, 0.25, 0.625, 0.5, 0.875, 0.5, 0.625, 0.5, 0.625, 0.5, 0.875, 0.5, 0.625, 0.25, 0.625, 0.25, 0.625, 0.25, 0.625, 0.25, 0.625, 0.5, 0.625, 0.5, 0.625, 0.5, 0.625, 0.5, 0.625, 0.5, 0.625, 0.25, 0.625, 0.25, 0.625, 0.5, 0.625, 0.25, 0.625, 0.5, 0.625, 0.5, 0.625, 0.25, 0.625, 0.25, 0.625, 0.25, 0.625, 0.25, 0.625, 0.25, 0.625, 0.5, 0.625, 0.25, 0.625, 0.25, 0.625, 0.5])
me_cube_029.update()
me_cube_030 = bpy.data.meshes.new('Cube.030')
me_cube_030.from_pydata([(0.0, 0.0, 0.0), (0.0, 0.0, 1.0), (0.0, 4.0, 0.0), (0.0, 4.0, 1.0), (2.0, 0.0, 0.0), (2.0, 0.0, 1.0), (2.0, 4.0, 0.0), (2.0, 4.0, 1.0)], [], [(0, 1, 3, 2), (2, 3, 7, 6), (6, 7, 5, 4), (4, 5, 1, 0), (2, 6, 4, 0), (7, 3, 1, 5)])
_uv = me_cube_030.uv_layers.new(name='UVMap')
_uv.uv.foreach_set('vector', [0.375, 0.0, 0.625, 0.0, 0.625, 0.25, 0.375, 0.25, 0.375, 0.25, 0.625, 0.25, 0.625, 0.5, 0.375, 0.5, 0.375, 0.5, 0.625, 0.5, 0.625, 0.75, 0.375, 0.75, 0.375, 0.75, 0.625, 0.75, 0.625, 1.0, 0.375, 1.0, 0.125, 0.5, 0.375, 0.5, 0.375, 0.75, 0.125, 0.75, 0.625, 0.5, 0.875, 0.5, 0.875, 0.75, 0.625, 0.75])
me_cube_030.update()
me_circle = bpy.data.meshes.new('Circle')
me_circle.from_pydata([], [], [])
me_circle.update()
me_circle_001 = bpy.data.meshes.new('Circle.001')
me_circle_001.from_pydata([], [], [])
me_circle_001.update()
me_circle_002 = bpy.data.meshes.new('Circle.002')
me_circle_002.from_pydata([], [], [])
me_circle_002.update()
me_cube_1 = bpy.data.meshes.new('Cube')
me_cube_1.from_pydata([], [], [])
me_cube_1.update()
me_circle_1 = bpy.data.meshes.new('Circle')
me_circle_1.from_pydata([], [], [])
me_circle_1.update()
me_circle_001_1 = bpy.data.meshes.new('Circle.001')
me_circle_001_1.from_pydata([], [], [])
me_circle_001_1.update()
me_cube_2 = bpy.data.meshes.new('Cube')
me_cube_2.from_pydata([], [], [])
me_cube_2.update()

# ---- objects
ob_playerspawn = bpy.data.objects.new('playerspawn', None)
ob_barrier_blue = bpy.data.objects.new('barrier_blue', None)
ob_barrier_red = bpy.data.objects.new('barrier_red', None)
ob_door = bpy.data.objects.new('door', me_cube_009)
ob_state_open = bpy.data.objects.new('state_open', None)
ob_plane = bpy.data.objects.new('Plane', me_plane)
ob_cube = bpy.data.objects.new('Cube', me_cube)
ob_cube_001 = bpy.data.objects.new('Cube.001', me_cube_001)
ob_cube_002 = bpy.data.objects.new('Cube.002', me_cube_002)
ob_cube_003 = bpy.data.objects.new('Cube.003', me_cube_003)
ob_cube_004 = bpy.data.objects.new('Cube.004', me_cube_004)
ob_cube_005 = bpy.data.objects.new('Cube.005', me_cube_005)
ob_cube_006 = bpy.data.objects.new('Cube.006', me_cube_006)
ob_cube_007 = bpy.data.objects.new('Cube.007', me_cube_007)
ob_cube_008 = bpy.data.objects.new('Cube.008', me_cube_008)
ob_cube_009 = bpy.data.objects.new('Cube.009', me_cube_010)
ob_cube_010 = bpy.data.objects.new('Cube.010', me_cube_011)
ob_cube_011 = bpy.data.objects.new('Cube.011', me_cube_012)
ob_cube_012 = bpy.data.objects.new('Cube.012', me_cube_013)
ob_cube_013 = bpy.data.objects.new('Cube.013', me_cube_014)
ob_cube_014 = bpy.data.objects.new('Cube.014', me_cube_015)
ob_cube_015 = bpy.data.objects.new('Cube.015', me_cube_016)
ob_cube_016 = bpy.data.objects.new('Cube.016', me_cube_017)
ob_cube_017 = bpy.data.objects.new('Cube.017', me_cube_018)
ob_cube_018 = bpy.data.objects.new('Cube.018', me_cube_019)
ob_cube_019 = bpy.data.objects.new('Cube.019', me_cube_020)
ob_cube_020 = bpy.data.objects.new('Cube.020', me_cube_021)
ob_cube_021 = bpy.data.objects.new('Cube.021', me_cube_022)
ob_cube_022 = bpy.data.objects.new('Cube.022', me_cube_023)
ob_cube_023 = bpy.data.objects.new('Cube.023', me_cube_024)
ob_cube_024 = bpy.data.objects.new('Cube.024', me_cube_025)
ob_cube_025 = bpy.data.objects.new('Cube.025', me_cube_026)
ob_cube_026 = bpy.data.objects.new('Cube.026', me_cube_027)
ob_cube_027 = bpy.data.objects.new('Cube.027', me_cube_028)
ob_cube_028 = bpy.data.objects.new('Cube.028', me_cube_029)
ob_cube_029 = bpy.data.objects.new('Cube.029', me_cube_030)
ob_circle = bpy.data.objects.new('Circle', me_circle)
ob_circle_001 = bpy.data.objects.new('Circle.001', me_circle_001)
ob_circle_002 = bpy.data.objects.new('Circle.002', me_circle_002)
ob_elevator_002 = bpy.data.objects.new('elevator.002', None)
ob_cube_030 = bpy.data.objects.new('Cube.030', me_cube_1)
ob_circle_003 = bpy.data.objects.new('Circle.003', me_circle_1)
ob_circle_004 = bpy.data.objects.new('Circle.004', me_circle_001_1)
ob_cube_031 = bpy.data.objects.new('Cube.031', me_cube_2)
ob_empty = bpy.data.objects.new('Empty', None)
ob_circle_005 = bpy.data.objects.new('Circle.005', me_circle)
ob_circle_006 = bpy.data.objects.new('Circle.006', me_circle_001)
ob_circle_007 = bpy.data.objects.new('Circle.007', me_circle_002)
ob_elevator_003 = bpy.data.objects.new('elevator.003', None)
ob_cube_032 = bpy.data.objects.new('Cube.032', me_cube_1)

# ---- transforms, parenting, visibility, modifiers, constraints
ob_playerspawn.location = (0.0, -8.0, 0.0)
ob_playerspawn.empty_display_type = 'ARROWS'
ob_barrier_blue.location = (-5.0, 5.0, 2.0)
ob_barrier_blue.scale = (0.5, 2.0, 2.0)
ob_barrier_blue.empty_display_type = 'CUBE'
ob_barrier_red.location = (5.0, 5.0, 2.0)
ob_barrier_red.scale = (0.5, 2.0, 2.0)
ob_barrier_red.empty_display_type = 'CUBE'
ob_door.location = (0.0, 11.0, 0.0)
ob_state_open.parent = ob_door
ob_state_open.matrix_parent_inverse = Matrix(((1.0, -0.0, 0.0, -0.0), (-0.0, 1.0, -0.0, -11.0), (0.0, -0.0, 1.0, -0.0), (-0.0, 0.0, -0.0, 1.0)))
ob_state_open.location = (2.318, 11.0, 0.0)
ob_plane.location = (0.0, 0.0, 0.0)
ob_cube.location = (-5.0, -10.0, 0.0)
ob_cube_001.location = (4.0, -10.0, 0.0)
ob_cube_002.location = (-5.0, -10.0, 0.0)
ob_cube_002.rotation_euler = (0.0, -0.0, -1.571)
ob_cube_003.location = (5.0, 0.0, 0.0)
ob_cube_003.rotation_euler = (0.0, -0.0, -1.571)
ob_cube_004.location = (22.0, 0.0, 0.0)
ob_cube_005.location = (4.0, 11.0, 0.0)
ob_cube_005.rotation_euler = (0.0, -0.0, -1.571)
ob_cube_006.location = (-14.0, 1.0, 0.0)
ob_cube_006.rotation_euler = (0.0, -0.0, -1.571)
ob_cube_007.location = (-14.0, 10.0, 0.0)
ob_cube_007.rotation_euler = (0.0, -0.0, -1.571)
ob_cube_008.location = (-14.0, 1.0, 0.0)
ob_cube_009.location = (-6.0, 1.0, 0.0)
ob_cube_010.location = (-6.0, 7.0, 0.0)
ob_cube_011.location = (-6.0, 3.0, 0.0)
ob_cube_012.location = (-6.0, 3.0, 4.0)
ob_cube_013.location = (4.0, 3.0, 0.0)
ob_cube_014.location = (4.0, 1.0, 0.0)
ob_cube_015.location = (4.0, 7.0, 0.0)
ob_cube_016.location = (4.0, 3.0, 4.0)
ob_cube_017.location = (16.0, 1.0, 0.0)
ob_cube_018.location = (16.0, 7.0, 0.0)
ob_cube_019.location = (16.0, 3.0, 0.0)
ob_cube_020.location = (16.0, 3.0, 4.0)
ob_cube_021.location = (18.0, 1.0, 0.0)
ob_cube_022.location = (18.0, 7.0, 0.0)
ob_cube_023.location = (-5.0, 10.0, 0.0)
ob_cube_024.location = (4.0, 11.0, 0.0)
ob_cube_025.location = (-5.0, 21.0, 0.0)
ob_cube_025.rotation_euler = (0.0, -0.0, -1.571)
ob_cube_026.location = (-4.0, 10.0, 0.0)
ob_cube_027.location = (2.0, 10.0, 0.0)
ob_cube_028.location = (-2.0, 12.0, 0.0)
ob_cube_028.rotation_euler = (0.0, -0.0, 4.712)
ob_cube_029.location = (-2.0, 12.0, 4.0)
ob_cube_029.rotation_euler = (0.0, -0.0, 4.712)
ob_circle.parent = ob_elevator_002
ob_circle.location = (0.0, 0.0, 0.0)
ob_circle_001.parent = ob_elevator_002
ob_circle_001.location = (0.0, 0.0, 0.0)
ob_circle_002.parent = ob_elevator_002
ob_circle_002.location = (0.0, 0.0, 0.0)
ob_elevator_002.location = (0.0, -8.0, 0.0)
ob_elevator_002.rotation_euler = (0.0, -0.0, 3.142)
ob_cube_030.location = (-13.0, 5.0, 2.0)
ob_cube_030.rotation_euler = (0.0, -0.0, 1.571)
ob_circle_003.parent = ob_empty
ob_circle_003.location = (0.0, 0.0, 0.0)
ob_circle_004.parent = ob_empty
ob_circle_004.location = (0.0, 0.0, 0.0)
ob_cube_031.parent = ob_empty
ob_cube_031.location = (0.0, 0.0, 0.0)
ob_empty.location = (0.0, 18.0, 0.0)
ob_circle_005.parent = ob_elevator_003
ob_circle_005.location = (0.0, 0.0, 0.0)
ob_circle_006.parent = ob_elevator_003
ob_circle_006.location = (0.0, 0.0, 0.0)
ob_circle_007.parent = ob_elevator_003
ob_circle_007.location = (0.0, 0.0, 0.0)
ob_elevator_003.location = (20.0, 5.0, 0.0)
ob_elevator_003.rotation_euler = (0.0, -0.0, -1.571)
ob_cube_032.location = (-4.0, -3.0, 2.0)
ob_cube_032.rotation_euler = (0.0, -0.0, 1.571)

# ---- collection membership
scene.collection.objects.link(ob_playerspawn)
scene.collection.objects.link(ob_barrier_blue)
scene.collection.objects.link(ob_barrier_red)
scene.collection.objects.link(ob_door)
scene.collection.objects.link(ob_state_open)
col_collection.objects.link(ob_plane)
col_collection.objects.link(ob_cube)
col_collection.objects.link(ob_cube_001)
col_collection.objects.link(ob_cube_002)
col_collection.objects.link(ob_cube_003)
col_collection.objects.link(ob_cube_004)
col_collection.objects.link(ob_cube_005)
col_collection.objects.link(ob_cube_006)
col_collection.objects.link(ob_cube_007)
col_collection.objects.link(ob_cube_008)
col_collection.objects.link(ob_cube_009)
col_collection.objects.link(ob_cube_010)
col_collection.objects.link(ob_cube_011)
col_collection.objects.link(ob_cube_012)
col_collection.objects.link(ob_cube_013)
col_collection.objects.link(ob_cube_014)
col_collection.objects.link(ob_cube_015)
col_collection.objects.link(ob_cube_016)
col_collection.objects.link(ob_cube_017)
col_collection.objects.link(ob_cube_018)
col_collection.objects.link(ob_cube_019)
col_collection.objects.link(ob_cube_020)
col_collection.objects.link(ob_cube_021)
col_collection.objects.link(ob_cube_022)
col_collection.objects.link(ob_cube_023)
col_collection.objects.link(ob_cube_024)
col_collection.objects.link(ob_cube_025)
col_collection.objects.link(ob_cube_026)
col_collection.objects.link(ob_cube_027)
col_collection.objects.link(ob_cube_028)
col_collection.objects.link(ob_cube_029)
col_elevator_001.objects.link(ob_circle)
col_elevator_001.objects.link(ob_circle_001)
col_elevator_001.objects.link(ob_circle_002)
col_elevator_001.objects.link(ob_elevator_002)
col_button.objects.link(ob_cube_030)
col_turnstile.objects.link(ob_circle_003)
col_turnstile.objects.link(ob_circle_004)
col_turnstile.objects.link(ob_cube_031)
col_turnstile.objects.link(ob_empty)
col_elevator_002.objects.link(ob_circle_005)
col_elevator_002.objects.link(ob_circle_006)
col_elevator_002.objects.link(ob_circle_007)
col_elevator_002.objects.link(ob_elevator_003)
col_button_001.objects.link(ob_cube_032)

# ---- scene / render settings (as saved in the file)
scene.frame_start = 1; scene.frame_end = 24; scene.frame_set(0)
scene.render.engine = 'BLENDER_EEVEE_NEXT'
scene.cycles.sampling_pattern = 'TABULATED_SOBOL'
scene.view_settings.view_transform = 'Filmic'
bpy.context.view_layer.update()

# ---- added for rendering (the .blend has no active camera and no usable light): camera, sun
cam_auto = bpy.data.cameras.new('AutoCamera')
cam_auto.lens = 50.0
cam_auto.sensor_width = 36.0
cam_auto.clip_end = 1000.0
ob_auto_camera = bpy.data.objects.new('AutoCamera', cam_auto)
scene.collection.objects.link(ob_auto_camera)
ob_auto_camera.location = (49.9962, -49.5955, 38.897)
ob_auto_camera.rotation_euler = (1.09748, -7.21219e-08, 0.694738)
scene.camera = ob_auto_camera
light_auto_sun = bpy.data.lights.new('AutoSun', 'SUN')
light_auto_sun.energy = 3.0
light_auto_sun.angle = 0.0523599
ob_auto_sun = bpy.data.objects.new('AutoSun', light_auto_sun)
scene.collection.objects.link(ob_auto_sun)
ob_auto_sun.rotation_euler = (0.872665, 0.174533, 0.523599)
bpy.context.view_layer.update()
